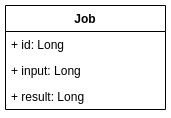

The diagram above was exported from draw.io. Its source (the exported page's mxGraphModel, read from the mxfile embedded in the PNG):
<mxGraphModel dx="1355" dy="773" grid="1" gridSize="10" guides="1" tooltips="1" connect="1" arrows="1" fold="1" page="1" pageScale="1" pageWidth="850" pageHeight="1100" math="0" shadow="0">
  <root>
    <mxCell id="0" />
    <mxCell id="1" parent="0" />
    <mxCell id="2" value="Job" style="swimlane;fontStyle=1;align=center;verticalAlign=top;childLayout=stackLayout;horizontal=1;startSize=26;horizontalStack=0;resizeParent=1;resizeParentMax=0;resizeLast=0;collapsible=1;marginBottom=0;" vertex="1" parent="1">
      <mxGeometry x="310" y="270" width="160" height="104" as="geometry" />
    </mxCell>
    <mxCell id="3" value="+ id: Long" style="text;strokeColor=none;fillColor=none;align=left;verticalAlign=top;spacingLeft=4;spacingRight=4;overflow=hidden;rotatable=0;points=[[0,0.5],[1,0.5]];portConstraint=eastwest;" vertex="1" parent="2">
      <mxGeometry y="26" width="160" height="26" as="geometry" />
    </mxCell>
    <mxCell id="4" value="+ input: Long" style="text;strokeColor=none;fillColor=none;align=left;verticalAlign=top;spacingLeft=4;spacingRight=4;overflow=hidden;rotatable=0;points=[[0,0.5],[1,0.5]];portConstraint=eastwest;" vertex="1" parent="2">
      <mxGeometry y="52" width="160" height="26" as="geometry" />
    </mxCell>
    <mxCell id="5" value="+ result: Long" style="text;strokeColor=none;fillColor=none;align=left;verticalAlign=top;spacingLeft=4;spacingRight=4;overflow=hidden;rotatable=0;points=[[0,0.5],[1,0.5]];portConstraint=eastwest;" vertex="1" parent="2">
      <mxGeometry y="78" width="160" height="26" as="geometry" />
    </mxCell>
  </root>
</mxGraphModel>